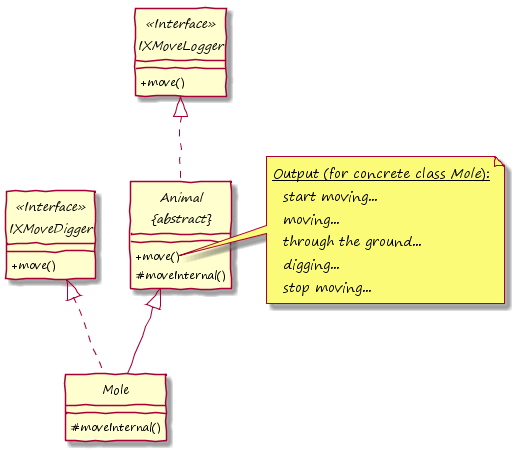

The diagram above was rendered by PlantUML. Its source (embedded in the PNG):
@startuml

hide circle
skinparam handwritten true
skinparam DefaultFontName "Segoe Print"
skinparam classAttributeIconSize 0


interface IXMoveLogger <<Interface>> {
    +move()
}

interface IXMoveDigger <<Interface>> {
    +move()
}

abstract class "Animal\n&#123;abstract&#125;" as Animal {
    +move()
    #moveInternal()
}

class Mole {
    #moveInternal()
}

note right of Animal::move()
  <u>Output (for concrete class <i>Mole</i>):</u>
    start moving...
    moving...
    through the ground...
    digging...
    stop moving...
end note

Mole -up-|> Animal

Animal .up-|> IXMoveLogger
Mole .up-|> IXMoveDigger

@enduml